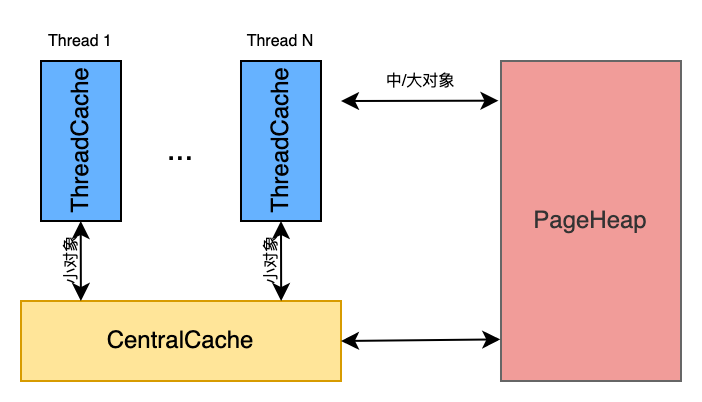

The diagram above was exported from draw.io. Its source (the exported page's mxGraphModel, read from the mxfile embedded in the PNG):
<mxGraphModel dx="649" dy="446" grid="1" gridSize="10" guides="1" tooltips="1" connect="1" arrows="1" fold="1" page="1" pageScale="1" pageWidth="1169" pageHeight="827" math="0" shadow="0">
  <root>
    <mxCell id="0" />
    <mxCell id="1" parent="0" />
    <mxCell id="kVT2ou6yyIhpGfkWnMGt-4" value="CentralCache" style="rounded=0;whiteSpace=wrap;html=1;fontSize=12;fillColor=#FFE599;strokeColor=#d79b00;" vertex="1" parent="1">
      <mxGeometry x="80" y="360" width="160" height="40" as="geometry" />
    </mxCell>
    <mxCell id="kVT2ou6yyIhpGfkWnMGt-5" value="ThreadCache" style="rounded=0;whiteSpace=wrap;html=1;fontSize=12;horizontal=0;fillColor=#66B2FF;" vertex="1" parent="1">
      <mxGeometry x="90" y="240" width="40" height="80" as="geometry" />
    </mxCell>
    <mxCell id="kVT2ou6yyIhpGfkWnMGt-6" value="ThreadCache" style="rounded=0;whiteSpace=wrap;html=1;fontSize=12;horizontal=0;fillColor=#66B2FF;" vertex="1" parent="1">
      <mxGeometry x="190" y="240" width="40" height="80" as="geometry" />
    </mxCell>
    <mxCell id="kVT2ou6yyIhpGfkWnMGt-7" value="&lt;font style=&quot;font-size: 16px;&quot;&gt;...&lt;/font&gt;" style="text;html=1;strokeColor=none;fillColor=none;align=center;verticalAlign=middle;whiteSpace=wrap;rounded=0;fontSize=12;" vertex="1" parent="1">
      <mxGeometry x="130" y="270" width="60" height="30" as="geometry" />
    </mxCell>
    <mxCell id="kVT2ou6yyIhpGfkWnMGt-8" value="PageHeap" style="rounded=0;whiteSpace=wrap;html=1;fontSize=12;fillColor=#F19C99;fontColor=#333333;strokeColor=#666666;" vertex="1" parent="1">
      <mxGeometry x="320" y="240" width="90" height="160" as="geometry" />
    </mxCell>
    <mxCell id="kVT2ou6yyIhpGfkWnMGt-9" value="" style="endArrow=classic;startArrow=classic;html=1;rounded=0;fontSize=16;entryX=0.5;entryY=1;entryDx=0;entryDy=0;exitX=0.813;exitY=0;exitDx=0;exitDy=0;exitPerimeter=0;" edge="1" parent="1" source="kVT2ou6yyIhpGfkWnMGt-4" target="kVT2ou6yyIhpGfkWnMGt-6">
      <mxGeometry width="50" height="50" relative="1" as="geometry">
        <mxPoint x="250" y="430" as="sourcePoint" />
        <mxPoint x="300" y="380" as="targetPoint" />
      </mxGeometry>
    </mxCell>
    <mxCell id="kVT2ou6yyIhpGfkWnMGt-10" value="" style="endArrow=classic;startArrow=classic;html=1;rounded=0;fontSize=16;entryX=0.5;entryY=1;entryDx=0;entryDy=0;exitX=0.813;exitY=0;exitDx=0;exitDy=0;exitPerimeter=0;" edge="1" parent="1">
      <mxGeometry width="50" height="50" relative="1" as="geometry">
        <mxPoint x="109.94000000000004" y="360" as="sourcePoint" />
        <mxPoint x="109.86" y="320" as="targetPoint" />
      </mxGeometry>
    </mxCell>
    <mxCell id="kVT2ou6yyIhpGfkWnMGt-13" value="" style="endArrow=classic;startArrow=classic;html=1;rounded=0;fontSize=16;entryX=-0.004;entryY=0.87;entryDx=0;entryDy=0;entryPerimeter=0;" edge="1" parent="1" target="kVT2ou6yyIhpGfkWnMGt-8">
      <mxGeometry width="50" height="50" relative="1" as="geometry">
        <mxPoint x="240" y="380" as="sourcePoint" />
        <mxPoint x="220" y="330" as="targetPoint" />
      </mxGeometry>
    </mxCell>
    <mxCell id="kVT2ou6yyIhpGfkWnMGt-17" value="&lt;font style=&quot;font-size: 8px;&quot;&gt;中/大对象&lt;/font&gt;" style="text;html=1;strokeColor=none;fillColor=none;align=center;verticalAlign=middle;whiteSpace=wrap;rounded=0;fontSize=8;" vertex="1" parent="1">
      <mxGeometry x="250" y="240" width="60" height="20" as="geometry" />
    </mxCell>
    <mxCell id="kVT2ou6yyIhpGfkWnMGt-18" value="" style="endArrow=classic;startArrow=classic;html=1;rounded=0;fontSize=16;entryX=-0.014;entryY=0.124;entryDx=0;entryDy=0;entryPerimeter=0;" edge="1" parent="1" target="kVT2ou6yyIhpGfkWnMGt-8">
      <mxGeometry width="50" height="50" relative="1" as="geometry">
        <mxPoint x="240" y="260" as="sourcePoint" />
        <mxPoint x="220" y="330" as="targetPoint" />
      </mxGeometry>
    </mxCell>
    <mxCell id="kVT2ou6yyIhpGfkWnMGt-21" value="&lt;span style=&quot;font-size: 8px;&quot;&gt;Thread 1&lt;/span&gt;" style="text;html=1;strokeColor=none;fillColor=none;align=center;verticalAlign=middle;whiteSpace=wrap;rounded=0;fontSize=8;" vertex="1" parent="1">
      <mxGeometry x="90" y="220" width="40" height="20" as="geometry" />
    </mxCell>
    <mxCell id="kVT2ou6yyIhpGfkWnMGt-22" value="&lt;span style=&quot;font-size: 8px;&quot;&gt;Thread N&lt;/span&gt;" style="text;html=1;strokeColor=none;fillColor=none;align=center;verticalAlign=middle;whiteSpace=wrap;rounded=0;fontSize=8;" vertex="1" parent="1">
      <mxGeometry x="190" y="220" width="40" height="20" as="geometry" />
    </mxCell>
    <mxCell id="kVT2ou6yyIhpGfkWnMGt-23" value="小对象" style="text;html=1;strokeColor=none;fillColor=none;align=center;verticalAlign=middle;whiteSpace=wrap;rounded=0;fontSize=8;rotation=-90;" vertex="1" parent="1">
      <mxGeometry x="190" y="330" width="30" height="20" as="geometry" />
    </mxCell>
    <mxCell id="kVT2ou6yyIhpGfkWnMGt-24" value="小对象" style="text;html=1;strokeColor=none;fillColor=none;align=center;verticalAlign=middle;whiteSpace=wrap;rounded=0;fontSize=8;rotation=-90;" vertex="1" parent="1">
      <mxGeometry x="90" y="330" width="30" height="20" as="geometry" />
    </mxCell>
  </root>
</mxGraphModel>